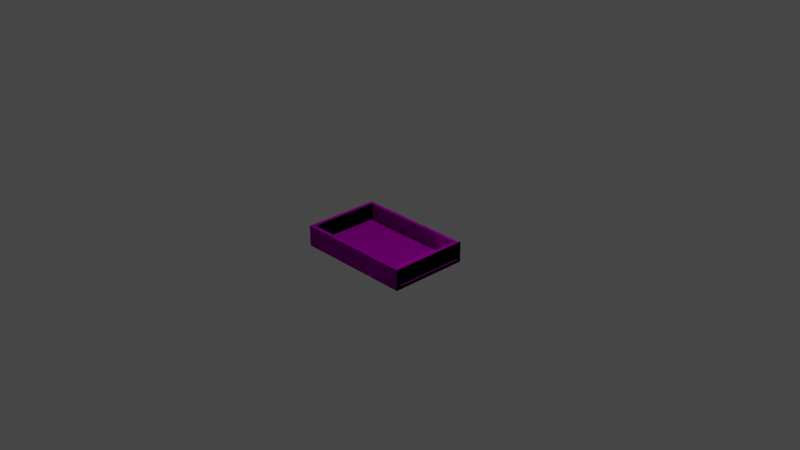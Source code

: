 # Source: basin.blend  (saved by Blender 2.93.21; exported with 4.5.12 LTS)
import bpy
from mathutils import Matrix  # noqa: F401  (used for matrix-valued properties, if any)

bpy.ops.wm.read_factory_settings(use_empty=True)
scene = bpy.context.scene
scene.name = 'Scene'

# ---- collections
col_collection = bpy.data.collections.new('Collection'); scene.collection.children.link(col_collection)

# ---- images (referenced by path relative to the original .blend; pixels are not part of the script)
import os
ASSET_DIR = os.environ.get("B2B_ASSET_DIR", "")  # directory of the original .blend (textures are referenced by path, not embedded)
HERE = os.path.dirname(os.path.abspath(__file__))  # packed textures are extracted next to this script under _unpacked/

def load_image(name, relpath, width, height, colorspace="sRGB"):
    """Load a texture the original file referenced (path relative to the .blend, or extracted next to this script)."""
    p = next((c for c in (os.path.join(HERE, relpath), os.path.join(ASSET_DIR, relpath)) if relpath and os.path.exists(c)), "")
    if p:
        img = bpy.data.images.load(p, check_existing=True)
        img.name = name
    else:  # same state as the original file: an image datablock whose file is absent (Cycles renders it pink)
        img = bpy.data.images.new(name, width, height)
        img.source = "FILE"
        img.filepath = "//" + (relpath or name)
    img.colorspace_settings.name = colorspace
    return img
img_texture_2_jpg = load_image('texture_2.jpg', 'texture_2.jpg', 1024, 1024, 'sRGB')

# ---- materials (node trees are filled in below, after node groups)
mat_material_0_0 = bpy.data.materials.new('material_0_0')
mat_material_0_0.use_transparent_shadow = False
mat_material_0_0.diffuse_color = (1.0, 1.0, 1.0, 1.0)
mat_material_0_0.roughness = 0.8174
mat_material_0_0.specular_intensity = 0.06667
mat_material_0_0.metallic = 1.0

# ---- material node trees
mat_material_0_0.use_nodes = True; mat_material_0_0.node_tree.nodes.clear()
_N = mat_material_0_0.node_tree.nodes; _L = mat_material_0_0.node_tree.links
n0 = _N.new('ShaderNodeBsdfPrincipled'); n0.name = 'Principled BSDF'; n0.location = (10, 300)
n0.distribution = 'GGX'
n0.subsurface_method = 'BURLEY'
n0.inputs[1].default_value = 1.0
n0.inputs[2].default_value = 0.8174
n0.inputs[3].default_value = 1.45
n0.inputs[13].default_value = 0.06667
n0.inputs[27].default_value = (0.0, 0.0, 0.0, 1.0)
n0.inputs[28].default_value = 1.0
n1 = _N.new('ShaderNodeOutputMaterial'); n1.name = 'Material Output'; n1.location = (300, 300)
n2 = _N.new('ShaderNodeTexImage'); n2.name = 'Image Texture'; n2.location = (-300, 600)
n2.image = img_texture_2_jpg
_L.new(n0.outputs[0], n1.inputs[0])
_L.new(n2.outputs[0], n0.inputs[0])
n1.is_active_output = True

# ---- world
world_world = bpy.data.worlds.new('World'); scene.world = world_world
world_world.use_nodes = True; world_world.node_tree.nodes.clear()
_N = world_world.node_tree.nodes; _L = world_world.node_tree.links
n0 = _N.new('ShaderNodeOutputWorld'); n0.name = 'World Output'; n0.location = (300, 300)
n1 = _N.new('ShaderNodeBackground'); n1.name = 'Background'; n1.location = (10, 300)
n1.inputs[0].default_value = (0.05088, 0.05088, 0.05088, 1.0)
_L.new(n1.outputs[0], n0.inputs[0])
n0.is_active_output = True
world_world.color = (0.05088, 0.05088, 0.05088)
world_world.use_sun_shadow = False
world_world.sun_shadow_jitter_overblur = 0.0

# ---- cameras
cam_camera = bpy.data.cameras.new('Camera')
cam_camera.clip_end = 100.0
cam_camera.ortho_scale = 7.314

# ---- lights
light_light = bpy.data.lights.new('Light', 'POINT')
light_light.transmission_factor = 0.0
light_light.energy = 1000.0
light_light.shadow_soft_size = 0.1
light_light.shadow_maximum_resolution = 0.006
light_light.use_absolute_resolution = True

# ---- meshes
me_id396 = bpy.data.meshes.new('#ID396')
me_id396.from_pydata([(0.3346, -0.2868, -0.1924), (-0.6184, -0.2868, 0.5873), (-0.6184, -0.2868, -0.1924), (0.3346, -0.2868, 0.5873), (0.3346, -0.2868, 0.5873), (0.3346, -0.2868, -0.1924), (-0.6184, -0.2868, 0.5873), (-0.6184, -0.2868, -0.1924), (0.3346, -0.1135, -0.1924), (-0.6184, -0.2868, -0.1924), (-0.6184, -0.1135, -0.1924), (0.3346, -0.2868, -0.1924), (0.3346, -0.2868, -0.1924), (0.3346, -0.1135, -0.1924), (-0.6184, -0.2868, -0.1924), (-0.6184, -0.1135, -0.1924), (0.3346, -0.2868, 0.5873), (0.3346, -0.2868, -0.1924), (0.3346, -0.2868, 0.5873), (0.3346, -0.2868, -0.1924), (0.3346, -0.2868, 0.5873), (-0.6184, -0.1037, 0.5873), (-0.6184, -0.2868, 0.5873), (0.3346, -0.1037, 0.5873), (0.3346, -0.2868, 0.5873), (0.3346, -0.1037, 0.5873), (-0.6184, -0.1037, 0.5873), (-0.6184, -0.2868, 0.5873), (-0.6184, -0.1037, 0.5873), (-0.6184, -0.2868, -0.1924), (-0.6184, -0.2868, 0.5873), (-0.6184, -0.1135, -0.1924), (-0.6184, -0.1037, -0.1924), (-0.6184, -0.1037, -0.1924), (-0.6184, -0.1037, 0.5873), (-0.6184, -0.1135, -0.1924), (-0.6184, -0.2868, -0.1924), (-0.6184, -0.2868, 0.5873), (0.6292, -0.1135, -0.2271), (0.5945, -0.1135, -0.2357), (0.6378, -0.1135, -0.2357), (0.5945, -0.1135, -0.2314), (0.4212, -0.1135, -0.2314), (0.07466, -0.1135, -0.2314), (-0.09861, -0.1135, -0.2314), (-0.4452, -0.1135, -0.2314), (-0.6184, -0.1135, -0.2314), (-0.6618, -0.1135, -0.2357), (-0.6184, -0.1135, -0.2357), (-0.6184, -0.1135, -0.1924), (0.5945, -0.1135, -0.1924), (0.3779, -0.1135, -0.1924), (-0.4452, -0.1135, -0.2357), (-0.09861, -0.1135, -0.2357), (0.07466, -0.1135, -0.2357), (0.4212, -0.1135, -0.2357), (0.07466, -0.1135, -0.2314), (0.4212, -0.1135, -0.2314), (0.07466, -0.1135, -0.2357), (0.4212, -0.1135, -0.2357), (-0.4452, -0.1135, -0.2314), (-0.09861, -0.1135, -0.2314), (-0.4452, -0.1135, -0.2357), (-0.09861, -0.1135, -0.2357), (0.3779, -0.1135, -0.1924), (0.5945, -0.1135, -0.1924), (-0.6184, -0.1135, -0.1924), (0.6292, -0.1135, -0.2271), (-0.6184, -0.1135, -0.2314), (-0.6618, -0.1135, -0.2357), (-0.6184, -0.1135, -0.2357), (0.5945, -0.1135, -0.2314), (0.5945, -0.1135, -0.2357), (0.6378, -0.1135, -0.2357), (0.3779, -0.1135, -0.1924), (0.3346, -0.2868, -0.1924), (0.3779, -0.2868, -0.1924), (0.6456, -0.2868, 0.5873), (0.3779, -0.1135, -0.1924), (0.3346, -0.2868, -0.1924), (0.3779, -0.1135, -0.1924), (0.3779, -0.1135, 0.5873), (0.3779, -0.1135, 0.5873), (0.3779, -0.1135, -0.1924), (0.3779, -0.1135, 0.5873), (0.3346, -0.1037, 0.5873), (0.3779, -0.1037, 0.5873), (0.3779, -0.1037, 0.5873), (0.3779, -0.1135, 0.5873), (0.3346, -0.1037, 0.5873), (0.6378, -0.1037, 0.6307), (0.3779, -0.1037, 0.5873), (0.5945, -0.1037, 0.5873), (0.3346, -0.1037, 0.5873), (-0.6618, -0.1037, 0.6307), (-0.6184, -0.1037, 0.5873), (0.6378, -0.1037, 0.6307), (0.3346, -0.1037, 0.5873), (-0.6618, -0.1037, 0.6307), (-0.6184, -0.1037, 0.5873), (0.3779, -0.1037, 0.5873), (0.5945, -0.1037, 0.5873), (-0.6184, -0.1037, -0.1924), (-0.6618, -0.1037, 0.6307), (-0.6618, -0.1037, -0.2357), (-0.6184, -0.1037, 0.5873), (-0.6184, -0.1037, 0.5873), (-0.6184, -0.1037, -0.1924), (-0.6618, -0.1037, 0.6307), (-0.6618, -0.1037, -0.2357), (-0.6184, -0.1135, -0.1924), (-0.6618, -0.1037, -0.2357), (-0.6618, -0.1135, -0.2357), (-0.6184, -0.1037, -0.1924), (-0.6184, -0.1037, -0.1924), (-0.6184, -0.1135, -0.1924), (-0.6618, -0.1037, -0.2357), (-0.6618, -0.1135, -0.2357), (0.6292, -0.1037, -0.2271), (0.5945, -0.1135, -0.1924), (0.6292, -0.1135, -0.2271), (0.5945, -0.1037, -0.1924), (0.5945, -0.1037, -0.1924), (0.6292, -0.1037, -0.2271), (0.5945, -0.1135, -0.1924), (0.6292, -0.1135, -0.2271), (0.5945, -0.1135, -0.1924), (0.3779, -0.1135, -0.1924), (0.5846, -0.2868, -0.1924), (0.5945, -0.1135, -0.1924), (0.6373, -0.2868, -0.1924), (0.3779, -0.1135, -0.1924), (-0.6618, -0.3301, -0.2357), (-0.6184, -0.2002, -0.2357), (-0.6618, -0.1135, -0.2357), (0.6378, -0.3301, -0.2357), (-0.4452, -0.2002, -0.2357), (-0.09861, -0.2002, -0.2357), (0.07466, -0.2002, -0.2357), (0.07466, -0.1624, -0.2357), (0.07466, -0.1135, -0.2357), (0.4212, -0.2002, -0.2357), (0.5945, -0.2002, -0.2357), (0.5945, -0.1624, -0.2357), (0.5945, -0.1135, -0.2357), (0.6378, -0.1135, -0.2357), (0.4212, -0.1135, -0.2357), (0.4212, -0.1624, -0.2357), (-0.4452, -0.1135, -0.2357), (-0.4452, -0.1624, -0.2357), (-0.09861, -0.1135, -0.2357), (-0.09861, -0.1624, -0.2357), (-0.6184, -0.1135, -0.2357), (-0.6184, -0.1624, -0.2357), (-0.6184, -0.1624, -0.2357), (-0.6184, -0.2002, -0.2357), (-0.6184, -0.1135, -0.2357), (-0.6618, -0.1135, -0.2357), (-0.09861, -0.1624, -0.2357), (-0.09861, -0.2002, -0.2357), (-0.09861, -0.1135, -0.2357), (-0.4452, -0.2002, -0.2357), (-0.4452, -0.1135, -0.2357), (-0.4452, -0.1624, -0.2357), (0.4212, -0.1624, -0.2357), (0.4212, -0.2002, -0.2357), (0.4212, -0.1135, -0.2357), (0.07466, -0.1135, -0.2357), (0.6378, -0.1135, -0.2357), (0.6378, -0.3301, -0.2357), (0.5945, -0.1135, -0.2357), (0.5945, -0.1624, -0.2357), (0.5945, -0.2002, -0.2357), (0.07466, -0.1624, -0.2357), (0.07466, -0.2002, -0.2357), (-0.6618, -0.3301, -0.2357), (-0.6184, -0.1135, -0.2314), (-0.6184, -0.1624, -0.2357), (-0.6184, -0.1624, -0.2314), (-0.6184, -0.1135, -0.2357), (-0.6184, -0.1135, -0.2357), (-0.6184, -0.1135, -0.2314), (-0.6184, -0.1624, -0.2357), (-0.6184, -0.1624, -0.2314), (-0.6184, -0.1624, -0.2314), (-0.4452, -0.1135, -0.2314), (-0.6184, -0.1135, -0.2314), (-0.4452, -0.1624, -0.2314), (-0.4452, -0.1624, -0.2314), (-0.6184, -0.1624, -0.2314), (-0.4452, -0.1135, -0.2314), (-0.6184, -0.1135, -0.2314), (-0.4452, -0.1135, -0.2357), (-0.4452, -0.1624, -0.2314), (-0.4452, -0.1624, -0.2357), (-0.4452, -0.1135, -0.2314), (-0.4452, -0.1135, -0.2314), (-0.4452, -0.1135, -0.2357), (-0.4452, -0.1624, -0.2314), (-0.4452, -0.1624, -0.2357), (-0.09861, -0.1135, -0.2314), (-0.09861, -0.1624, -0.2357), (-0.09861, -0.1624, -0.2314), (-0.09861, -0.1135, -0.2357), (-0.09861, -0.1135, -0.2357), (-0.09861, -0.1135, -0.2314), (-0.09861, -0.1624, -0.2357), (-0.09861, -0.1624, -0.2314), (0.07466, -0.1624, -0.2314), (-0.09861, -0.1135, -0.2314), (-0.09861, -0.1624, -0.2314), (0.07466, -0.1135, -0.2314), (0.07466, -0.1135, -0.2314), (0.07466, -0.1624, -0.2314), (-0.09861, -0.1135, -0.2314), (-0.09861, -0.1624, -0.2314), (0.07466, -0.1135, -0.2357), (0.07466, -0.1624, -0.2314), (0.07466, -0.1624, -0.2357), (0.07466, -0.1135, -0.2314), (0.07466, -0.1135, -0.2314), (0.07466, -0.1135, -0.2357), (0.07466, -0.1624, -0.2314), (0.07466, -0.1624, -0.2357), (0.4212, -0.1135, -0.2314), (0.4212, -0.1624, -0.2357), (0.4212, -0.1624, -0.2314), (0.4212, -0.1135, -0.2357), (0.4212, -0.1135, -0.2357), (0.4212, -0.1135, -0.2314), (0.4212, -0.1624, -0.2357), (0.4212, -0.1624, -0.2314), (0.5945, -0.1624, -0.2314), (0.4212, -0.1135, -0.2314), (0.4212, -0.1624, -0.2314), (0.5945, -0.1135, -0.2314), (0.5945, -0.1135, -0.2314), (0.5945, -0.1624, -0.2314), (0.4212, -0.1135, -0.2314), (0.4212, -0.1624, -0.2314), (0.5945, -0.1135, -0.2357), (0.5945, -0.1624, -0.2314), (0.5945, -0.1624, -0.2357), (0.5945, -0.1135, -0.2314), (0.5945, -0.1135, -0.2314), (0.5945, -0.1135, -0.2357), (0.5945, -0.1624, -0.2314), (0.5945, -0.1624, -0.2357), (0.6378, -0.1135, -0.2357), (0.6292, -0.1037, -0.2271), (0.6292, -0.1135, -0.2271), (0.6378, -0.1037, -0.2357), (0.6378, -0.1037, -0.2357), (0.6378, -0.1135, -0.2357), (0.6292, -0.1037, -0.2271), (0.6292, -0.1135, -0.2271), (0.6373, -0.1135, -0.1924), (0.3779, -0.1135, -0.1924), (0.3779, -0.1135, -0.1924), (0.3779, -0.2868, 0.5873), (0.3779, -0.1135, 0.5873), (0.3779, -0.1135, 0.5873), (0.3779, -0.2868, 0.5873), (0.5945, -0.1135, 0.06751), (0.5945, -0.2868, 0.5873), (0.3779, -0.1135, 0.5873), (0.3779, -0.2868, 0.5873), (0.3779, -0.1037, 0.5873), (0.5945, -0.1037, 0.5873), (0.5945, -0.1037, 0.5873), (0.5945, -0.2868, 0.5873), (0.3779, -0.1037, 0.5873), (0.3779, -0.1135, 0.5873), (0.3779, -0.2868, 0.5873), (0.6378, -0.1037, 0.6307), (0.6292, -0.1037, -0.2271), (0.6378, -0.1037, -0.2357), (0.5945, -0.1037, -0.1924), (0.5945, -0.1037, 0.5873), (0.5945, -0.1037, 0.5873), (0.6378, -0.1037, 0.6307), (0.5945, -0.1037, -0.1924), (0.6292, -0.1037, -0.2271), (0.6378, -0.1037, -0.2357), (0.6378, -0.1037, 0.6307), (-0.6618, -0.3301, 0.6307), (-0.6618, -0.1037, 0.6307), (0.6378, -0.3301, 0.6307), (0.6378, -0.3301, 0.6307), (0.6378, -0.1037, 0.6307), (-0.6618, -0.3301, 0.6307), (-0.6618, -0.1037, 0.6307), (-0.6618, -0.1135, -0.2357), (-0.6618, -0.3301, 0.6307), (-0.6618, -0.3301, -0.2357), (-0.6618, -0.1037, 0.6307), (-0.6618, -0.1037, -0.2357), (-0.6618, -0.1037, -0.2357), (-0.6618, -0.1135, -0.2357), (-0.6618, -0.1037, 0.6307), (-0.6618, -0.3301, 0.6307), (-0.6618, -0.3301, -0.2357), (0.5945, -0.1135, -0.1924), (0.6456, -0.2868, 0.5873), (0.5945, -0.2868, 0.5873), (0.5945, -0.1037, 0.5873), (0.5945, -0.1037, -0.1924), (0.5945, -0.1037, -0.1924), (0.5945, -0.1135, -0.1924), (0.5945, -0.1037, 0.5873), (0.5945, -0.2868, 0.5873), (0.5846, -0.1135, -0.1924), (-0.4452, -0.1624, -0.2357), (-0.4452, -0.2002, -0.2314), (-0.4452, -0.2002, -0.2357), (-0.4452, -0.1624, -0.2314), (-0.4452, -0.1624, -0.2314), (-0.4452, -0.1624, -0.2357), (-0.4452, -0.2002, -0.2314), (-0.4452, -0.2002, -0.2357), (-0.4452, -0.2002, -0.2314), (-0.6184, -0.2002, -0.2357), (-0.4452, -0.2002, -0.2357), (-0.6184, -0.2002, -0.2314), (-0.6184, -0.2002, -0.2314), (-0.4452, -0.2002, -0.2314), (-0.6184, -0.2002, -0.2357), (-0.4452, -0.2002, -0.2357), (-0.6184, -0.1624, -0.2314), (-0.6184, -0.2002, -0.2357), (-0.6184, -0.2002, -0.2314), (-0.6184, -0.1624, -0.2357), (-0.6184, -0.1624, -0.2357), (-0.6184, -0.1624, -0.2314), (-0.6184, -0.2002, -0.2357), (-0.6184, -0.2002, -0.2314), (-0.6184, -0.3301, -0.1924), (0.6378, -0.3301, -0.2357), (-0.6618, -0.3301, -0.2357), (0.5945, -0.3301, -0.1924), (0.5945, -0.3301, -0.1924), (-0.6184, -0.3301, -0.1924), (0.6378, -0.3301, -0.2357), (-0.6618, -0.3301, -0.2357), (0.6378, -0.1037, 0.6307), (0.6378, -0.3301, -0.2357), (0.6378, -0.3301, 0.6307), (0.6378, -0.1135, -0.2357), (0.6378, -0.1037, -0.2357), (0.6378, -0.1037, -0.2357), (0.6378, -0.1037, 0.6307), (0.6378, -0.1135, -0.2357), (0.6378, -0.3301, -0.2357), (0.6378, -0.3301, 0.6307), (0.5945, -0.2002, -0.2314), (0.5945, -0.2002, -0.2357), (0.5945, -0.2002, -0.2314), (0.5945, -0.2002, -0.2357), (0.5945, -0.2002, -0.2314), (0.4212, -0.2002, -0.2357), (0.5945, -0.2002, -0.2357), (0.4212, -0.2002, -0.2314), (0.4212, -0.2002, -0.2314), (0.5945, -0.2002, -0.2314), (0.4212, -0.2002, -0.2357), (0.5945, -0.2002, -0.2357), (0.4212, -0.1624, -0.2314), (0.4212, -0.2002, -0.2357), (0.4212, -0.2002, -0.2314), (0.4212, -0.1624, -0.2357), (0.4212, -0.1624, -0.2357), (0.4212, -0.1624, -0.2314), (0.4212, -0.2002, -0.2357), (0.4212, -0.2002, -0.2314), (0.07466, -0.1624, -0.2357), (0.07466, -0.2002, -0.2314), (0.07466, -0.2002, -0.2357), (0.07466, -0.1624, -0.2314), (0.07466, -0.1624, -0.2314), (0.07466, -0.1624, -0.2357), (0.07466, -0.2002, -0.2314), (0.07466, -0.2002, -0.2357), (0.07466, -0.2002, -0.2357), (-0.09861, -0.2002, -0.2314), (-0.09861, -0.2002, -0.2357), (0.07466, -0.2002, -0.2314), (0.07466, -0.2002, -0.2314), (0.07466, -0.2002, -0.2357), (-0.09861, -0.2002, -0.2314), (-0.09861, -0.2002, -0.2357), (-0.09861, -0.1624, -0.2314), (-0.09861, -0.2002, -0.2357), (-0.09861, -0.2002, -0.2314), (-0.09861, -0.1624, -0.2357), (-0.09861, -0.1624, -0.2357), (-0.09861, -0.1624, -0.2314), (-0.09861, -0.2002, -0.2357), (-0.09861, -0.2002, -0.2314), (-0.4452, -0.2002, -0.2314), (-0.6184, -0.1624, -0.2314), (-0.6184, -0.2002, -0.2314), (-0.4452, -0.1624, -0.2314), (-0.4452, -0.1624, -0.2314), (-0.4452, -0.2002, -0.2314), (-0.6184, -0.1624, -0.2314), (-0.6184, -0.2002, -0.2314), (0.07466, -0.2002, -0.2314), (-0.09861, -0.1624, -0.2314), (-0.09861, -0.2002, -0.2314), (0.07466, -0.1624, -0.2314), (0.07466, -0.1624, -0.2314), (0.07466, -0.2002, -0.2314), (-0.09861, -0.1624, -0.2314), (-0.09861, -0.2002, -0.2314), (0.5945, -0.2002, -0.2314), (0.4212, -0.1624, -0.2314), (0.4212, -0.2002, -0.2314), (0.5945, -0.1624, -0.2314), (0.5945, -0.1624, -0.2314), (0.5945, -0.2002, -0.2314), (0.4212, -0.1624, -0.2314), (0.4212, -0.2002, -0.2314), (0.5945, -0.2868, 0.5873), (0.3779, -0.2868, 0.5873), (0.3779, -0.2868, 0.5873), (0.5945, -0.2868, 0.5873), (-0.6618, -0.3301, 0.6307), (0.5945, -0.3301, 0.5873), (-0.6184, -0.3301, 0.5873), (0.6378, -0.3301, 0.6307), (0.6378, -0.3301, 0.6307), (-0.6618, -0.3301, 0.6307), (0.5945, -0.3301, 0.5873), (-0.6184, -0.3301, 0.5873), (-0.6184, -0.3301, -0.1924), (-0.6618, -0.3301, -0.2357), (-0.6184, -0.3301, -0.1924), (-0.6618, -0.3301, -0.2357), (0.5945, -0.3301, -0.1924), (0.5945, -0.3301, -0.1924), (0.6378, -0.3301, -0.2357), (0.6378, -0.3301, -0.2357), (0.5983, -0.1292, -0.2041), (0.5983, -0.3025, -0.2041), (0.07466, -0.1135, -0.2314), (-0.09861, -0.1135, -0.2314), (0.6378, -0.1037, 0.6307), (0.6378, -0.3301, 0.6307), (0.6438, -0.2868, 0.5873), (0.5945, -0.1135, -0.1924), (0.6419, -0.2868, 0.5873), (0.3346, -0.2868, 0.5873), (0.6428, -0.2868, 0.5873), (0.6419, -0.2868, 0.5873), (0.5945, -0.1037, -0.235), (0.5945, -0.2868, -0.2371), (0.5945, -0.1159, -0.236), (0.6418, -0.2868, -0.1924)], [(50, 51), (78, 79), (126, 127), (16, 17), (424, 425), (304, 305), (259, 260), (422, 423), (18, 19), (309, 310), (129, 131), (261, 262), (64, 65), (449, 126)], [(0, 1, 2), (1, 0, 3), (4, 5, 6), (7, 6, 5), (8, 9, 10), (9, 8, 11), (12, 13, 14), (15, 14, 13), (20, 21, 22), (21, 20, 23), (25, 24, 26), (27, 26, 24), (28, 29, 30), (29, 28, 31), (31, 28, 32), (33, 34, 35), (35, 34, 36), (37, 36, 34), (38, 39, 40), (39, 38, 41), (41, 38, 42), (42, 38, 43), (43, 38, 44), (44, 38, 45), (45, 38, 46), (46, 47, 48), (47, 46, 49), (49, 46, 38), (49, 38, 50), (44, 52, 53), (52, 44, 45), (42, 54, 55), (54, 42, 43), (56, 57, 58), (59, 58, 57), (60, 61, 62), (63, 62, 61), (65, 67, 66), (67, 68, 66), (66, 68, 69), (70, 69, 68), (68, 67, 60), (60, 67, 61), (61, 67, 56), (56, 67, 57), (57, 67, 71), (71, 67, 72), (73, 72, 67), (75, 74, 76), (3, 0, 457, 453), (3, 453, 452, 448, 303, 77, 450, 451), (85, 84, 86), (87, 88, 89), (90, 91, 92), (91, 90, 93), (93, 94, 95), (94, 93, 90), (96, 97, 98), (99, 98, 97), (97, 96, 100), (101, 100, 96), (102, 103, 104), (103, 102, 105), (106, 107, 108), (109, 108, 107), (110, 111, 112), (111, 110, 113), (114, 115, 116), (117, 116, 115), (118, 119, 120), (119, 118, 121), (122, 123, 124), (125, 124, 123), (13, 12, 128, 311), (311, 128, 130, 256), (132, 133, 134), (133, 132, 135), (133, 135, 136), (136, 135, 137), (137, 135, 138), (138, 135, 139), (139, 135, 140), (140, 135, 141), (141, 135, 142), (142, 135, 143), (143, 135, 144), (144, 135, 145), (141, 146, 140), (146, 141, 147), (136, 148, 149), (148, 136, 150), (150, 136, 137), (150, 137, 151), (133, 152, 134), (152, 133, 153), (154, 155, 156), (157, 156, 155), (158, 159, 160), (159, 161, 160), (160, 161, 162), (163, 162, 161), (164, 165, 166), (167, 166, 165), (168, 169, 170), (170, 169, 171), (171, 169, 172), (172, 169, 165), (165, 169, 167), (167, 169, 173), (173, 169, 174), (174, 169, 159), (159, 169, 161), (161, 169, 155), (169, 175, 155), (157, 155, 175), (176, 177, 178), (177, 176, 179), (180, 181, 182), (183, 182, 181), (184, 185, 186), (185, 184, 187), (188, 189, 190), (191, 190, 189), (192, 193, 194), (193, 192, 195), (196, 197, 198), (199, 198, 197), (200, 201, 202), (201, 200, 203), (204, 205, 206), (207, 206, 205), (208, 209, 210), (209, 208, 211), (212, 213, 214), (215, 214, 213), (216, 217, 218), (217, 216, 219), (220, 221, 222), (223, 222, 221), (224, 225, 226), (225, 224, 227), (228, 229, 230), (231, 230, 229), (232, 233, 234), (233, 232, 235), (236, 237, 238), (239, 238, 237), (240, 241, 242), (241, 240, 243), (244, 245, 246), (247, 246, 245), (248, 249, 250), (249, 248, 251), (252, 253, 254), (255, 254, 253), (264, 265, 266), (265, 264, 267), (267, 264, 268), (269, 270, 271), (271, 270, 272), (273, 272, 270), (274, 275, 276), (275, 274, 277), (277, 274, 278), (279, 280, 281), (281, 280, 282), (283, 282, 280), (284, 285, 286), (285, 284, 287), (288, 289, 290), (291, 290, 289), (292, 293, 294), (293, 292, 295), (295, 292, 296), (297, 298, 299), (299, 298, 300), (301, 300, 298), (305, 302, 306), (307, 308, 309), (312, 313, 314), (313, 312, 315), (316, 317, 318), (319, 318, 317), (320, 321, 322), (321, 320, 323), (324, 325, 326), (327, 326, 325), (328, 329, 330), (329, 328, 331), (332, 333, 334), (335, 334, 333), (336, 337, 338), (337, 336, 339), (340, 341, 342), (343, 342, 341), (344, 345, 346), (345, 344, 347), (347, 344, 348), (349, 350, 351), (351, 350, 352), (353, 352, 350), (242, 354, 355), (354, 242, 241), (246, 247, 356), (357, 356, 247), (358, 359, 360), (359, 358, 361), (362, 363, 364), (365, 364, 363), (366, 367, 368), (367, 366, 369), (370, 371, 372), (373, 372, 371), (374, 375, 376), (375, 374, 377), (378, 379, 380), (381, 380, 379), (382, 383, 384), (383, 382, 385), (386, 387, 388), (389, 388, 387), (390, 391, 392), (391, 390, 393), (394, 395, 396), (397, 396, 395), (398, 399, 400), (399, 398, 401), (402, 403, 404), (405, 404, 403), (406, 407, 408), (407, 406, 409), (410, 411, 412), (413, 412, 411), (414, 415, 416), (415, 414, 417), (418, 419, 420), (421, 420, 419), (426, 427, 428), (427, 426, 429), (430, 431, 432), (433, 432, 431), (426, 434, 435), (434, 426, 428), (433, 431, 436), (437, 436, 431), (428, 438, 434), (438, 428, 427), (432, 433, 439), (436, 439, 433), (438, 429, 440), (429, 438, 427), (432, 439, 430), (441, 430, 439), (11, 8, 442, 443), (43, 44, 445, 444), (353, 350, 446, 447), (270, 269, 454, 456, 455)])
me_id396.polygons.foreach_set('use_smooth', [True] * 257)
_uv = me_id396.uv_layers.new(name='UVMap')
_uv.uv.foreach_set('vector', [-0.01, 0.1024, -0.19, 0.004451, -0.01, 0.004451, -0.19, 0.004451, -0.01, 0.1024, -0.19, 0.1024, -0.19, 0.1024, -0.01, 0.1024, -0.19, 0.004451, -0.01, 0.004451, -0.19, 0.004451, -0.01, 0.1024, -0.23, 0.02226, -0.01, 0.004451, -0.01, 0.02226, -0.01, 0.004451, -0.23, 0.02226, -0.23, 0.004451, -0.23, 0.004451, -0.23, 0.02226, -0.01, 0.004451, -0.01, 0.02226, -0.01, 0.004451, -0.23, 0.02226, 0.23, 0.004451, 0.01, 0.02326, 0.01, 0.004451, 0.01, 0.02326, 0.23, 0.004451, 0.23, 0.02326, 0.23, 0.02326, 0.23, 0.004451, 0.01, 0.02326, 0.01, 0.004451, 0.01, 0.02326, 0.23, 0.004451, 0.19, 0.02326, 0.01, 0.004451, 0.19, 0.004451, 0.01, 0.004451, 0.19, 0.02326, 0.01, 0.02226, 0.01, 0.02226, 0.19, 0.02326, 0.01, 0.02326, 0.01, 0.02326, 0.19, 0.02326, 0.01, 0.02226, 0.01, 0.02226, 0.19, 0.02326, 0.01, 0.004451, 0.19, 0.004451, 0.01, 0.004451, 0.19, 0.02326, -0.002, 0.1326, 1.63e-17, 0.1291, 1.63e-17, 0.1335, 1.63e-17, 0.1291, -0.002, 0.1326, -0.001, 0.1291, -0.001, 0.1291, -0.002, 0.1326, -0.001, 0.1113, -0.001, 0.1113, -0.002, 0.1326, -0.001, 0.07567, -0.001, 0.07567, -0.002, 0.1326, -0.001, 0.05786, -0.001, 0.05786, -0.002, 0.1326, -0.001, 0.02226, -0.001, 0.02226, -0.002, 0.1326, -0.001, 0.004451, -0.001, 0.004451, 1.63e-17, 4.039e-19, 1.63e-17, 0.004451, 1.63e-17, 4.039e-19, -0.001, 0.004451, -0.01, 0.004451, -0.01, 0.004451, -0.001, 0.004451, -0.002, 0.1326, -0.01, 0.004451, -0.002, 0.1326, -0.01, 0.1291, -0.001, 0.05786, 1.63e-17, 0.02226, 1.63e-17, 0.05786, 1.63e-17, 0.02226, -0.001, 0.05786, -0.001, 0.02226, -0.001, 0.1113, 1.63e-17, 0.07567, 1.63e-17, 0.1113, 1.63e-17, 0.07567, -0.001, 0.1113, -0.001, 0.07567, -0.001, 0.07567, -0.001, 0.1113, 1.63e-17, 0.07567, 1.63e-17, 0.1113, 1.63e-17, 0.07567, -0.001, 0.1113, -0.001, 0.02226, -0.001, 0.05786, 1.63e-17, 0.02226, 1.63e-17, 0.05786, 1.63e-17, 0.02226, -0.001, 0.05786, -0.01, 0.1291, -0.002, 0.1326, -0.01, 0.004451, -0.002, 0.1326, -0.001, 0.004451, -0.01, 0.004451, -0.01, 0.004451, -0.001, 0.004451, 1.63e-17, 4.039e-19, 1.63e-17, 0.004451, 1.63e-17, 4.039e-19, -0.001, 0.004451, -0.001, 0.004451, -0.002, 0.1326, -0.001, 0.02226, -0.001, 0.02226, -0.002, 0.1326, -0.001, 0.05786, -0.001, 0.05786, -0.002, 0.1326, -0.001, 0.07567, -0.001, 0.07567, -0.002, 0.1326, -0.001, 0.1113, -0.001, 0.1113, -0.002, 0.1326, -0.001, 0.1291, -0.001, 0.1291, -0.002, 0.1326, 1.63e-17, 0.1291, 1.63e-17, 0.1335, 1.63e-17, 0.1291, -0.002, 0.1326, -0.23, 0.004451, -0.24, 0.02226, -0.24, 0.004451, -0.19, 0.1024, -0.01, 0.1024, -0.01, 0.1024, -0.19, 0.1024, -0.19, 0.1024, -0.19, 0.1024, -0.19, 0.1024, -0.19, 0.1024, -0.19, 0.1024, -0.19, 0.1024, -0.19, 0.1024, -0.19, 0.1024, 0.23, 0.02326, 0.24, 0.02226, 0.24, 0.02326, 0.24, 0.02326, 0.24, 0.02226, 0.23, 0.02326, -0.2, 0.1335, -0.19, 0.1068, -0.19, 0.1291, -0.19, 0.1068, -0.2, 0.1335, -0.19, 0.1024, -0.19, 0.1024, -0.2, 6.479e-19, -0.19, 0.004451, -0.2, 6.479e-19, -0.19, 0.1024, -0.2, 0.1335, -0.2, 0.1335, -0.19, 0.1024, -0.2, 6.479e-19, -0.19, 0.004451, -0.2, 6.479e-19, -0.19, 0.1024, -0.19, 0.1024, -0.2, 0.1335, -0.19, 0.1068, -0.19, 0.1291, -0.19, 0.1068, -0.2, 0.1335, -0.01, 0.004451, -0.2, -2.626e-20, -2.68e-18, -1.925e-33, -0.2, -2.626e-20, -0.01, 0.004451, -0.19, 0.004451, -0.19, 0.004451, -0.01, 0.004451, -0.2, -2.626e-20, -2.68e-18, -1.925e-33, -0.2, -2.626e-20, -0.01, 0.004451, 0.01414, 0.02226, 4.083e-18, 0.02326, 3.988e-18, 0.02226, 4.083e-18, 0.02326, 0.01414, 0.02226, 0.01414, 0.02326, 0.01414, 0.02326, 0.01414, 0.02226, 4.083e-18, 0.02326, 3.988e-18, 0.02226, 4.083e-18, 0.02326, 0.01414, 0.02226, 0.2093, 0.02326, 0.198, 0.02226, 0.2093, 0.02226, 0.198, 0.02226, 0.2093, 0.02326, 0.198, 0.02326, 0.198, 0.02326, 0.2093, 0.02326, 0.198, 0.02226, 0.2093, 0.02226, 0.198, 0.02226, 0.2093, 0.02326, -0.23, 0.02226, -0.23, 0.004451, -0.23, 0.004451, -0.23, 0.02226, -0.23, 0.02226, -0.23, 0.004451, -0.23, 0.004451, -0.23, 0.02226, 0.0, 4.799e-19, 0.01, 0.01335, 1.114e-34, 0.02226, 0.01, 0.01335, 0.0, 4.799e-19, 0.3, 4.799e-19, 0.01, 0.01335, 0.3, 4.799e-19, 0.05, 0.01335, 0.05, 0.01335, 0.3, 4.799e-19, 0.13, 0.01335, 0.13, 0.01335, 0.3, 4.799e-19, 0.17, 0.01335, 0.17, 0.01335, 0.3, 4.799e-19, 0.17, 0.01723, 0.17, 0.01723, 0.3, 4.799e-19, 0.17, 0.02226, 0.17, 0.02226, 0.3, 4.799e-19, 0.25, 0.01335, 0.25, 0.01335, 0.3, 4.799e-19, 0.29, 0.01335, 0.29, 0.01335, 0.3, 4.799e-19, 0.29, 0.01723, 0.29, 0.01723, 0.3, 4.799e-19, 0.29, 0.02226, 0.29, 0.02226, 0.3, 4.799e-19, 0.3, 0.02226, 0.25, 0.01335, 0.25, 0.02226, 0.17, 0.02226, 0.25, 0.02226, 0.25, 0.01335, 0.25, 0.01723, 0.05, 0.01335, 0.05, 0.02226, 0.05, 0.01723, 0.05, 0.02226, 0.05, 0.01335, 0.13, 0.02226, 0.13, 0.02226, 0.05, 0.01335, 0.13, 0.01335, 0.13, 0.02226, 0.13, 0.01335, 0.13, 0.01723, 0.01, 0.01335, 0.01, 0.02226, 1.114e-34, 0.02226, 0.01, 0.02226, 0.01, 0.01335, 0.01, 0.01723, 0.01, 0.01723, 0.01, 0.01335, 0.01, 0.02226, 1.114e-34, 0.02226, 0.01, 0.02226, 0.01, 0.01335, 0.13, 0.01723, 0.13, 0.01335, 0.13, 0.02226, 0.13, 0.01335, 0.05, 0.01335, 0.13, 0.02226, 0.13, 0.02226, 0.05, 0.01335, 0.05, 0.02226, 0.05, 0.01723, 0.05, 0.02226, 0.05, 0.01335, 0.25, 0.01723, 0.25, 0.01335, 0.25, 0.02226, 0.17, 0.02226, 0.25, 0.02226, 0.25, 0.01335, 0.3, 0.02226, 0.3, 4.799e-19, 0.29, 0.02226, 0.29, 0.02226, 0.3, 4.799e-19, 0.29, 0.01723, 0.29, 0.01723, 0.3, 4.799e-19, 0.29, 0.01335, 0.29, 0.01335, 0.3, 4.799e-19, 0.25, 0.01335, 0.25, 0.01335, 0.3, 4.799e-19, 0.17, 0.02226, 0.17, 0.02226, 0.3, 4.799e-19, 0.17, 0.01723, 0.17, 0.01723, 0.3, 4.799e-19, 0.17, 0.01335, 0.17, 0.01335, 0.3, 4.799e-19, 0.13, 0.01335, 0.13, 0.01335, 0.3, 4.799e-19, 0.05, 0.01335, 0.05, 0.01335, 0.3, 4.799e-19, 0.01, 0.01335, 0.3, 4.799e-19, 0.0, 4.799e-19, 0.01, 0.01335, 1.114e-34, 0.02226, 0.01, 0.01335, 0.0, 4.799e-19, 0.001, 0.02226, 5.493e-18, 0.01723, 0.001, 0.01723, 5.493e-18, 0.01723, 0.001, 0.02226, 5.64e-18, 0.02226, 5.64e-18, 0.02226, 0.001, 0.02226, 5.493e-18, 0.01723, 0.001, 0.01723, 5.493e-18, 0.01723, 0.001, 0.02226, 0.01, 0.01723, 0.05, 0.02226, 0.01, 0.02226, 0.05, 0.02226, 0.01, 0.01723, 0.05, 0.01723, 0.05, 0.01723, 0.01, 0.01723, 0.05, 0.02226, 0.01, 0.02226, 0.05, 0.02226, 0.01, 0.01723, -5.64e-18, 0.02226, -0.001, 0.01723, -5.542e-18, 0.01723, -0.001, 0.01723, -5.64e-18, 0.02226, -0.001, 0.02226, -0.001, 0.02226, -5.64e-18, 0.02226, -0.001, 0.01723, -5.542e-18, 0.01723, -0.001, 0.01723, -5.64e-18, 0.02226, 0.001, 0.02226, 5.64e-18, 0.01723, 0.001, 0.01723, 5.64e-18, 0.01723, 0.001, 0.02226, 5.64e-18, 0.02226, 5.64e-18, 0.02226, 0.001, 0.02226, 5.64e-18, 0.01723, 0.001, 0.01723, 5.64e-18, 0.01723, 0.001, 0.02226, 0.17, 0.01723, 0.13, 0.02226, 0.13, 0.01723, 0.13, 0.02226, 0.17, 0.01723, 0.17, 0.02226, 0.17, 0.02226, 0.17, 0.01723, 0.13, 0.02226, 0.13, 0.01723, 0.13, 0.02226, 0.17, 0.01723, -5.64e-18, 0.02226, -0.001, 0.01723, -5.64e-18, 0.01723, -0.001, 0.01723, -5.64e-18, 0.02226, -0.001, 0.02226, -0.001, 0.02226, -5.64e-18, 0.02226, -0.001, 0.01723, -5.64e-18, 0.01723, -0.001, 0.01723, -5.64e-18, 0.02226, 0.001, 0.02226, 5.444e-18, 0.01723, 0.001, 0.01723, 5.444e-18, 0.01723, 0.001, 0.02226, 5.64e-18, 0.02226, 5.64e-18, 0.02226, 0.001, 0.02226, 5.444e-18, 0.01723, 0.001, 0.01723, 5.444e-18, 0.01723, 0.001, 0.02226, 0.29, 0.01723, 0.25, 0.02226, 0.25, 0.01723, 0.25, 0.02226, 0.29, 0.01723, 0.29, 0.02226, 0.29, 0.02226, 0.29, 0.01723, 0.25, 0.02226, 0.25, 0.01723, 0.25, 0.02226, 0.29, 0.01723, -5.64e-18, 0.02226, -0.001, 0.01723, -5.346e-18, 0.01723, -0.001, 0.01723, -5.64e-18, 0.02226, -0.001, 0.02226, -0.001, 0.02226, -5.64e-18, 0.02226, -0.001, 0.01723, -5.346e-18, 0.01723, -0.001, 0.01723, -5.64e-18, 0.02226, 0.2121, 0.02226, 0.2093, 0.02326, 0.2093, 0.02226, 0.2093, 0.02326, 0.2121, 0.02226, 0.2121, 0.02326, 0.2121, 0.02326, 0.2121, 0.02226, 0.2093, 0.02326, 0.2093, 0.02226, 0.2093, 0.02326, 0.2121, 0.02226, 0.29, 0.004451, 0.24, 0.02226, 0.24, 0.004451, 0.24, 0.02226, 0.29, 0.004451, 0.24, 0.02326, 0.24, 0.02326, 0.29, 0.004451, 0.29, 0.02326, 0.29, 0.02326, 0.29, 0.004451, 0.24, 0.02326, 0.24, 0.02326, 0.29, 0.004451, 0.24, 0.02226, 0.24, 0.004451, 0.24, 0.02226, 0.29, 0.004451, -0.2, 0.1335, -0.002, 0.1326, -4.438e-18, 0.1335, -0.002, 0.1326, -0.2, 0.1335, -0.01, 0.1291, -0.01, 0.1291, -0.2, 0.1335, -0.19, 0.1291, -0.19, 0.1291, -0.2, 0.1335, -0.01, 0.1291, -0.01, 0.1291, -0.2, 0.1335, -0.002, 0.1326, -4.438e-18, 0.1335, -0.002, 0.1326, -0.2, 0.1335, -0.3, 0.02326, 0.0, 4.799e-19, 5.9e-20, 0.02326, 0.0, 4.799e-19, -0.3, 0.02326, -0.3, 4.799e-19, -0.3, 4.799e-19, -0.3, 0.02326, 0.0, 4.799e-19, 5.9e-20, 0.02326, 0.0, 4.799e-19, -0.3, 0.02326, -5.64e-18, 0.02226, -0.2, 4.799e-19, 0.0, 4.799e-19, -0.2, 4.799e-19, -5.64e-18, 0.02226, -0.2, 0.02326, -0.2, 0.02326, -5.64e-18, 0.02226, -5.774e-18, 0.02326, -5.774e-18, 0.02326, -5.64e-18, 0.02226, -0.2, 0.02326, -0.2, 0.02326, -5.64e-18, 0.02226, -0.2, 4.799e-19, 0.0, 4.799e-19, -0.2, 4.799e-19, -5.64e-18, 0.02226, -0.19, 0.02326, -0.01, 0.02226, -0.01, 0.02326, -0.01, 0.02326, -0.01, 0.02226, -0.19, 0.02326, -5.542e-18, 0.01723, -0.001, 0.01335, 1.48e-17, 0.01335, -0.001, 0.01335, -5.542e-18, 0.01723, -0.001, 0.01723, -0.001, 0.01723, -5.542e-18, 0.01723, -0.001, 0.01335, 1.48e-17, 0.01335, -0.001, 0.01335, -5.542e-18, 0.01723, -0.001, 0.02226, 8.472e-17, 0.004451, 8.472e-17, 0.02226, 8.472e-17, 0.004451, -0.001, 0.02226, -0.001, 0.004451, -0.001, 0.004451, -0.001, 0.02226, 8.472e-17, 0.004451, 8.472e-17, 0.02226, 8.472e-17, 0.004451, -0.001, 0.02226, 0.001, 0.01723, -1.48e-17, 0.01335, 0.001, 0.01335, -1.48e-17, 0.01335, 0.001, 0.01723, 5.493e-18, 0.01723, 5.493e-18, 0.01723, 0.001, 0.01723, -1.48e-17, 0.01335, 0.001, 0.01335, -1.48e-17, 0.01335, 0.001, 0.01723, 0.01, 0.004451, 1.01e-34, 0.1335, 1.01e-34, -2.136e-37, 1.01e-34, 0.1335, 0.01, 0.004451, 0.01, 0.1291, 0.01, 0.1291, 0.01, 0.004451, 1.01e-34, 0.1335, 1.01e-34, -2.136e-37, 1.01e-34, 0.1335, 0.01, 0.004451, 0.2, 0.02326, 0.0, 4.799e-19, 0.2, 4.799e-19, 0.0, 4.799e-19, 0.2, 0.02326, 5.64e-18, 0.02226, 5.64e-18, 0.02226, 0.2, 0.02326, 5.761e-18, 0.02326, 5.761e-18, 0.02326, 0.2, 0.02326, 5.64e-18, 0.02226, 5.64e-18, 0.02226, 0.2, 0.02326, 0.0, 4.799e-19, 0.2, 4.799e-19, 0.0, 4.799e-19, 0.2, 0.02326, -5.346e-18, 0.01723, -0.001, 0.01335, -5.64e-18, 0.01335, -0.001, 0.01335, -5.346e-18, 0.01723, -0.001, 0.01723, -0.001, 0.01723, -5.346e-18, 0.01723, -0.001, 0.01335, -5.64e-18, 0.01335, -0.001, 0.01335, -5.346e-18, 0.01723, -0.001, 0.1291, -9.358e-18, 0.1113, -8.301e-18, 0.1291, -9.358e-18, 0.1113, -0.001, 0.1291, -0.001, 0.1113, -0.001, 0.1113, -0.001, 0.1291, -9.358e-18, 0.1113, -8.301e-18, 0.1291, -9.358e-18, 0.1113, -0.001, 0.1291, 0.001, 0.01723, 6.697e-18, 0.01335, 0.001, 0.01335, 6.697e-18, 0.01335, 0.001, 0.01723, 5.444e-18, 0.01723, 5.444e-18, 0.01723, 0.001, 0.01723, 6.697e-18, 0.01335, 0.001, 0.01335, 6.697e-18, 0.01335, 0.001, 0.01723, 3.83e-15, 0.01723, -0.001, 0.01335, 3.83e-15, 0.01335, -0.001, 0.01335, 3.83e-15, 0.01723, -0.001, 0.01723, -0.001, 0.01723, 3.83e-15, 0.01723, -0.001, 0.01335, 3.83e-15, 0.01335, -0.001, 0.01335, 3.83e-15, 0.01723, 2.468e-17, 0.07567, -0.001, 0.05786, 4.23e-17, 0.05786, -0.001, 0.05786, 2.468e-17, 0.07567, -0.001, 0.07567, -0.001, 0.07567, 2.468e-17, 0.07567, -0.001, 0.05786, 4.23e-17, 0.05786, -0.001, 0.05786, 2.468e-17, 0.07567, 0.001, 0.01723, -2.945e-15, 0.01335, 0.001, 0.01335, -2.945e-15, 0.01335, 0.001, 0.01723, -2.927e-15, 0.01723, -2.927e-15, 0.01723, 0.001, 0.01723, -2.945e-15, 0.01335, 0.001, 0.01335, -2.945e-15, 0.01335, 0.001, 0.01723, 0.05, 0.01335, 0.01, 0.01723, 0.01, 0.01335, 0.01, 0.01723, 0.05, 0.01335, 0.05, 0.01723, 0.05, 0.01723, 0.05, 0.01335, 0.01, 0.01723, 0.01, 0.01335, 0.01, 0.01723, 0.05, 0.01335, 0.17, 0.01335, 0.13, 0.01723, 0.13, 0.01335, 0.13, 0.01723, 0.17, 0.01335, 0.17, 0.01723, 0.17, 0.01723, 0.17, 0.01335, 0.13, 0.01723, 0.13, 0.01335, 0.13, 0.01723, 0.17, 0.01335, 0.29, 0.01335, 0.25, 0.01723, 0.25, 0.01335, 0.25, 0.01723, 0.29, 0.01335, 0.29, 0.01723, 0.29, 0.01723, 0.29, 0.01335, 0.25, 0.01723, 0.25, 0.01335, 0.25, 0.01723, 0.29, 0.01335, 0.2, 0.0, 0.19, 0.1291, 0.19, 0.004451, 0.19, 0.1291, 0.2, 0.0, 0.2, 0.1335, 0.2, 0.1335, 0.2, 0.0, 0.19, 0.1291, 0.19, 0.004451, 0.19, 0.1291, 0.2, 0.0, 0.2, 0.0, 0.01, 0.004451, 0.0, 0.0, 0.01, 0.004451, 0.2, 0.0, 0.19, 0.004451, 0.19, 0.004451, 0.2, 0.0, 0.01, 0.004451, 0.0, 0.0, 0.01, 0.004451, 0.2, 0.0, 0.19, 0.004451, 0.01, 0.1291, 0.01, 0.004451, 0.01, 0.1291, 0.19, 0.004451, 0.19, 0.1291, 0.19, 0.1291, 0.19, 0.004451, 0.01, 0.1291, 0.01, 0.004451, 0.01, 0.1291, 0.19, 0.004451, 0.01, 0.1291, 0.2, 0.1335, 0.0, 0.1335, 0.2, 0.1335, 0.01, 0.1291, 0.19, 0.1291, 0.19, 0.1291, 0.01, 0.1291, 0.2, 0.1335, 0.0, 0.1335, 0.2, 0.1335, 0.01, 0.1291, -0.23, 0.004451, -0.23, 0.02226, -0.23, 0.02226, -0.23, 0.004451, -0.001, 0.07567, -0.001, 0.05786, -0.001, 0.05786, -0.001, 0.07567, 0.2, 4.799e-19, 0.2, 0.02326, 0.2, 0.02326, 0.2, 4.799e-19, 0.29, 0.004451, 0.29, 0.02326, 0.29, 0.02326, 0.29, 0.02201, 0.29, 0.004451])
me_id396.materials.append(mat_material_0_0)
me_id396.use_remesh_fix_poles = True
me_id396.use_remesh_preserve_attributes = False
me_id396.update()
me_id396.normals_split_custom_set([tuple(v) for v in zip(*[iter([0.0, -1.0, -1.172e-08, 0.0, -1.0, 0.0, 0.0, -1.0, 0.0, 0.0, -1.0, 0.0, 0.0, -1.0, -1.172e-08, 0.0, -0.8944, 0.4472, 0.0, 1.0, 0.0, 0.0, 1.0, 0.0, 0.0, 1.0, 0.0, 0.0, 1.0, 0.0, 0.0, 1.0, 0.0, 0.0, 1.0, 0.0, -0.02181, 0.0, -0.9998, 0.0, 0.0, -1.0, 0.0, 0.0, -1.0, 0.0, 0.0, -1.0, -0.02181, 0.0, -0.9998, -0.02265, 0.0, -0.9997, 0.0, 0.0, 1.0, 0.0, 0.0, 1.0, 0.0, 0.0, 1.0, 0.0, 0.0, 1.0, 0.0, 0.0, 1.0, 0.0, 0.0, 1.0, 0.0, 0.0, 1.0, 0.0, 0.0, 1.0, 0.0, 0.0, 1.0, 0.0, 0.0, 1.0, 0.0, 0.0, 1.0, 0.0, 0.0, 1.0, 0.0, 0.0, -1.0, 0.0, 0.0, -1.0, 0.0, 0.0, -1.0, 0.0, 0.0, -1.0, 0.0, 0.0, -1.0, 0.0, 0.0, -1.0, -1.0, 0.0, 0.0, -1.0, 0.0, 0.0, -1.0, 0.0, 0.0, -1.0, 0.0, 0.0, -1.0, 0.0, 0.0, -1.0, 0.0, 0.0, -1.0, 0.0, 0.0, -1.0, 0.0, 0.0, -1.0, 0.0, 0.0, 1.0, 0.0, 0.0, 1.0, 0.0, 0.0, 1.0, 0.0, 0.0, 1.0, 0.0, 0.0, 1.0, 0.0, 0.0, 1.0, 0.0, 0.0, 1.0, 0.0, 0.0, 1.0, 0.0, 0.0, 1.0, 0.0, 0.0, 0.0, -1.0, 1.658e-06, 0.0, -1.0, 3.87e-07, 0.0, -1.0, 2.481e-06, 0.0, -1.0, 3.87e-07, 0.0, -1.0, 1.658e-06, 0.0, -1.0, 0.0, 0.0, -1.0, 0.0, 0.0, -1.0, 1.658e-06, 0.0, -1.0, 0.0, 0.0, -1.0, 0.0, 0.0, -1.0, 1.658e-06, 0.0, -0.9487, 0.3162, 0.0, -0.9487, 0.3162, 0.0, -1.0, 1.658e-06, 0.0, -0.9487, 0.3162, 0.0, -0.9487, 0.3162, 0.0, -1.0, 1.658e-06, 0.0, -1.0, 2.643e-05, 0.0, -1.0, 2.643e-05, 0.0, -1.0, 1.658e-06, 0.0, -1.0, 2.923e-08, 0.0, -1.0, 2.923e-08, 0.0, -1.0, 0.0, 0.0, -1.0, 0.0, 0.0, -1.0, 0.0, 0.0, -1.0, 2.923e-08, 0.0, -1.0, -1.044e-09, 0.0, -1.0, -1.044e-09, 0.0, -1.0, 2.923e-08, 0.0, -1.0, 1.658e-06, 0.0, -1.0, -1.044e-09, 0.0, -1.0, 1.658e-06, 0.0, -1.0, -8.862e-08, 0.0, -0.9487, 0.3162, 0.0, -1.0, 0.0, 0.0, -1.0, 0.0, 0.0, -1.0, 0.0, 0.0, -0.9487, 0.3162, 0.0, -1.0, 2.643e-05, 0.0, -1.0, 0.0, 0.0, -1.0, 0.0, 0.0, -1.0, 0.0, 0.0, -1.0, 0.0, 0.0, -1.0, 0.0, 0.0, -0.9487, 0.3162, 0.0, 1.0, -1.32e-05, 0.0, 1.0, 1.643e-06, 0.0, 1.0, 0.0, 0.0, 1.0, 0.0, 0.0, 1.0, 0.0, 0.0, 1.0, 1.643e-06, 0.0, 1.0, -2.643e-05, 0.0, 1.0, 6.579e-06, 0.0, 1.0, 0.0, 0.0, 1.0, 0.0, 0.0, 1.0, 0.0, 0.0, 1.0, 6.579e-06, 0.0, 1.0, 0.0, 0.0, 1.0, -1.669e-06, 0.0, 1.0, 0.0, 0.0, 1.0, -1.669e-06, 0.0, 1.0, -2.923e-08, 0.0, 1.0, 0.0, 0.0, 1.0, 0.0, 0.0, 1.0, -2.923e-08, 0.0, 1.0, 0.0, 0.0, 1.0, 0.0, 0.0, 1.0, 0.0, 0.0, 1.0, -2.923e-08, 0.0, 1.0, -2.923e-08, 0.0, 1.0, -1.669e-06, 0.0, 1.0, -2.643e-05, 0.0, 1.0, -2.643e-05, 0.0, 1.0, -1.669e-06, 0.0, 1.0, 6.579e-06, 0.0, 1.0, 6.579e-06, 0.0, 1.0, -1.669e-06, 0.0, 1.0, -1.32e-05, 0.0, 1.0, -1.32e-05, 0.0, 1.0, -1.669e-06, 0.0, 1.0, 1.643e-06, 0.0, 1.0, 1.643e-06, 0.0, 1.0, -1.669e-06, 0.0, 1.0, 0.0, 0.0, 1.0, 0.0, 0.0, 1.0, -1.669e-06, 0.0, 1.0, -3.87e-07, 0.0, 1.0, -2.481e-06, 0.0, 1.0, -3.87e-07, 0.0, 1.0, -1.669e-06, 0.0, 0.0, -1.0, 0.0, 0.0, -1.0, 0.0, 0.0, -1.0, 0.0, -0.8944, 0.4472, 0.0, -1.0, -1.172e-08, 0.0, -1.0, -2.344e-08, 0.0, -0.4472, 0.8944, 0.0, -0.8944, 0.4472, 0.0, -0.4472, 0.8944, -1.0, -8.742e-08, -4.371e-08, -1.0, -8.742e-08, -4.371e-08, 1.0, 9.593e-05, -4.371e-08, 1.0, 8.742e-08, -4.371e-08, 0.0, 0.0, 1.0, 0.0, 0.0, 1.0, 0.0, 0.0, 1.0, 0.0, 0.0, 1.0, 0.0, 0.0, 1.0, 0.0, 0.0, -1.0, 0.0, 0.0, -1.0, 0.0, 0.0, -1.0, 0.0, -1.0, -2.39e-08, 0.0, -1.0, 0.0, 0.0, -1.0, 0.0, 0.0, -1.0, 0.0, 0.0, -1.0, -2.39e-08, 0.0, -1.0, -1.205e-07, 0.0, -1.0, -1.205e-07, 0.0, -1.0, 2.697e-07, 0.0, -1.0, 2.933e-07, 0.0, -1.0, 2.697e-07, 0.0, -1.0, -1.205e-07, 0.0, -1.0, -2.39e-08, 0.0, 1.0, 0.0, 0.0, 1.0, -4.991e-09, 0.0, 1.0, -3.41e-07, 0.0, 1.0, -3.609e-07, 0.0, 1.0, -3.41e-07, 0.0, 1.0, -4.991e-09, 0.0, 1.0, -4.991e-09, 0.0, 1.0, 0.0, 0.0, 1.0, 0.0, 0.0, 1.0, 0.0, 0.0, 1.0, 0.0, 0.0, 1.0, 0.0, 0.0, -1.0, 0.0, 0.0, -1.0, 0.0, 0.0, -1.0, 0.0, 0.0, -1.0, 0.0, 0.0, -1.0, 0.0, 0.0, -1.0, 0.0, 0.0, 1.0, 0.0, 0.0, 1.0, 0.0, 0.0, 1.0, 0.0, 0.0, 1.0, 0.0, 0.0, 1.0, 0.0, 0.0, 1.0, 0.0, -0.7071, 0.0, 0.7071, -0.7071, 0.0, 0.7071, -0.7071, 0.0, 0.7071, -0.7071, 0.0, 0.7071, -0.7071, 0.0, 0.7071, -0.7071, 0.0, 0.7071, 0.7071, 0.0, -0.7071, 0.7071, 0.0, -0.7071, 0.7071, 0.0, -0.7071, 0.7071, 0.0, -0.7071, 0.7071, 0.0, -0.7071, 0.7071, 0.0, -0.7071, 0.7071, 0.0, 0.7071, 0.7071, 0.0, 0.7071, 0.7071, 0.0, 0.7071, 0.7071, 0.0, 0.7071, 0.7071, 0.0, 0.7071, 0.7071, 0.0, 0.7071, -0.7071, 0.0, -0.7071, -0.7071, 0.0, -0.7071, -0.7071, 0.0, -0.7071, -0.7071, 0.0, -0.7071, -0.7071, 0.0, -0.7071, -0.7071, 0.0, -0.7071, 0.0, 0.0, 1.0, 0.0, 0.0, 1.0, 0.0, 0.0, 1.0, 0.0, 0.0, 1.0, 0.0, 0.0, 1.0, 0.0, 0.0, 1.0, 0.0, 0.0, 1.0, 0.0, 0.0, 1.0, -8.132e-08, 0.0, 1.0, -1.985e-07, 0.0, 1.0, -1.172e-07, 0.0, 1.0, -1.985e-07, 0.0, 1.0, -8.132e-08, 0.0, 1.0, -1.564e-08, 0.0, 1.0, -1.985e-07, 0.0, 1.0, -1.564e-08, 0.0, 1.0, 0.0, 0.0, 1.0, 0.0, 0.0, 1.0, -1.564e-08, 0.0, 1.0, 0.0, 0.0, 1.0, 0.0, 0.0, 1.0, -1.564e-08, 0.0, 1.0, 0.0, 0.0, 1.0, 0.0, 0.0, 1.0, -1.564e-08, 0.0, 1.0, 0.0, 0.0, 1.0, 0.0, 0.0, 1.0, -1.564e-08, 0.0, 1.0, -1.103e-08, 0.0, 1.0, -1.103e-08, 0.0, 1.0, -1.564e-08, 0.0, 1.0, -8.564e-08, 0.0, 1.0, -8.564e-08, 0.0, 1.0, -1.564e-08, 0.0, 1.0, 0.0, 0.0, 1.0, 0.0, 0.0, 1.0, -1.564e-08, 0.0, 1.0, 0.0, 0.0, 1.0, 0.0, 0.0, 1.0, -1.564e-08, 0.0, 1.0, 0.0, 0.0, 1.0, 0.0, 0.0, 1.0, -1.564e-08, 0.0, 1.0, 0.0, 0.0, 1.0, -8.564e-08, 0.0, 1.0, 0.0, 0.0, 1.0, -1.103e-08, 0.0, 1.0, 0.0, 0.0, 1.0, -8.564e-08, 0.0, 1.0, -4.371e-08, -1.0, -8.742e-08, 0.0, 0.0, 1.0, 0.0, 0.0, 1.0, 4.371e-08, 1.0, -8.742e-08, 0.0, 0.0, 1.0, 0.0, 0.0, 1.0, -0.0003356, 0.0, 1.0, -0.0003356, 0.0, 1.0, 0.0, 0.0, 1.0, 0.0, 0.0, 1.0, -0.0003356, 0.0, 1.0, 0.0, 0.0, 1.0, -4.371e-08, -1.0, -8.742e-08, -1.985e-07, 0.0, 1.0, -0.0004794, 0.0, 1.0, -1.172e-07, 0.0, 1.0, -0.0004794, 0.0, 1.0, -1.985e-07, 0.0, 1.0, -4.371e-08, -1.0, -8.742e-08, -8.742e-08, 1.0, -4.371e-08, 1.985e-07, 0.0, -1.0, 0.0, 0.0, -1.0, 1.172e-07, 0.0, -1.0, 0.0, 0.0, -1.0, 1.985e-07, 0.0, -1.0, -8.742e-08, 1.0, -4.371e-08, 0.0, 0.0, -1.0, 0.0, 0.0, -1.0, 0.0, 0.0, -1.0, 0.0, 0.0, -1.0, 0.0, 0.0, -1.0, 0.0, 0.0, -1.0, 0.0, 0.0, -1.0, 0.0, 0.0, -1.0, 8.742e-08, -1.0, -4.371e-08, 0.0, 0.0, -1.0, 0.0, 0.0, -1.0, -8.742e-08, 1.0, -4.371e-08, 0.0, 0.0, -1.0, 0.0, 0.0, -1.0, 0.0, 0.0, -1.0, 0.0, 0.0, -1.0, 0.0, 0.0, -1.0, 0.0, 0.0, -1.0, -1.07e-07, 0.0, -1.0, 0.0, 0.0, -1.0, 0.0, 0.0, -1.0, -1.07e-07, 0.0, -1.0, -1.831e-07, 0.0, -1.0, -1.831e-07, 0.0, -1.0, -1.07e-07, 0.0, -1.0, -1.362e-06, 0.0, -1.0, -1.362e-06, 0.0, -1.0, -1.07e-07, 0.0, -1.0, 0.0, 0.0, -1.0, 0.0, 0.0, -1.0, -1.07e-07, 0.0, -1.0, 0.0, 0.0, -1.0, 0.0, 0.0, -1.0, -1.07e-07, 0.0, -1.0, -7.142e-08, 0.0, -1.0, -7.142e-08, 0.0, -1.0, -1.07e-07, 0.0, -1.0, -6.68e-08, 0.0, -1.0, -6.68e-08, 0.0, -1.0, -1.07e-07, 0.0, -1.0, 0.0, 0.0, -1.0, 0.0, 0.0, -1.0, -1.07e-07, 0.0, -1.0, 0.0, 0.0, -1.0, 0.0, 0.0, -1.0, -1.07e-07, 0.0, -1.0, 1.985e-07, 0.0, -1.0, -1.07e-07, 0.0, -1.0, 8.132e-08, 0.0, -1.0, 1.985e-07, 0.0, -1.0, 1.172e-07, 0.0, -1.0, 1.985e-07, 0.0, -1.0, 8.132e-08, 0.0, -1.0, -1.0, 0.0, 0.0, -1.0, 0.0, 0.0, -1.0, 0.0, 0.0, -1.0, 0.0, 0.0, -1.0, 0.0, 0.0, -1.0, 0.0, 0.0, 1.0, 0.0, 0.0, 1.0, 0.0, 0.0, 1.0, 0.0, 0.0, 1.0, 0.0, 0.0, 1.0, 0.0, 0.0, 1.0, 0.0, 0.0, 0.0, 0.0, 1.0, 0.0, 0.0, 1.0, 0.0, 0.0, 1.0, 0.0, 0.0, 1.0, 0.0, 0.0, 1.0, 0.0, 0.0, 1.0, 0.0, 0.0, -1.0, 0.0, 0.0, -1.0, 0.0, 0.0, -1.0, 0.0, 0.0, -1.0, 0.0, 0.0, -1.0, 0.0, 0.0, -1.0, 1.0, 0.0, 0.0, 1.0, 0.0, 0.0, 1.0, 0.0, 0.0, 1.0, 0.0, 0.0, 1.0, 0.0, 0.0, 1.0, 0.0, 0.0, -1.0, 0.0, 0.0, -1.0, 0.0, 0.0, -1.0, 0.0, 0.0, -1.0, 0.0, 0.0, -1.0, 0.0, 0.0, -1.0, 0.0, 0.0, -1.0, 0.0, 0.0, -1.0, 0.0, 0.0, -1.0, 0.0, 0.0, -1.0, 0.0, 0.0, -1.0, 0.0, 0.0, -1.0, 0.0, 0.0, 1.0, 0.0, 0.0, 1.0, 0.0, 0.0, 1.0, 0.0, 0.0, 1.0, 0.0, 0.0, 1.0, 0.0, 0.0, 1.0, 0.0, 0.0, 0.0, 0.0, 1.0, 0.0, 0.0, 1.0, 0.0, 0.0, 1.0, 0.0, 0.0, 1.0, 0.0, 0.0, 1.0, 0.0, 0.0, 1.0, 0.0, 0.0, -1.0, 0.0, 0.0, -1.0, 0.0, 0.0, -1.0, 0.0, 0.0, -1.0, 0.0, 0.0, -1.0, 0.0, 0.0, -1.0, 1.0, 0.0, 0.0, 1.0, 0.0, 0.0, 1.0, 0.0, 0.0, 1.0, 0.0, 0.0, 1.0, 0.0, 0.0, 1.0, 0.0, 0.0, -1.0, 0.0, 0.0, -1.0, 0.0, 0.0, -1.0, 0.0, 0.0, -1.0, 0.0, 0.0, -1.0, 0.0, 0.0, -1.0, 0.0, 0.0, -1.0, 0.0, 0.0, -1.0, 0.0, 0.0, -1.0, 0.0, 0.0, -1.0, 0.0, 0.0, -1.0, 0.0, 0.0, -1.0, 0.0, 0.0, 1.0, 0.0, 0.0, 1.0, 0.0, 0.0, 1.0, 0.0, 0.0, 1.0, 0.0, 0.0, 1.0, 0.0, 0.0, 1.0, 0.0, 0.0, 0.0, 0.0, 1.0, 0.0, 0.0, 1.0, 0.0, 0.0, 1.0, 0.0, 0.0, 1.0, 0.0, 0.0, 1.0, 0.0, 0.0, 1.0, 0.0, 0.0, -1.0, 0.0, 0.0, -1.0, 0.0, 0.0, -1.0, 0.0, 0.0, -1.0, 0.0, 0.0, -1.0, 0.0, 0.0, -1.0, 1.0, 0.0, 0.0, 1.0, 0.0, 0.0, 1.0, 0.0, 0.0, 1.0, 0.0, 0.0, 1.0, 0.0, 0.0, 1.0, 0.0, 0.0, -1.0, 0.0, 0.0, -1.0, 0.0, 0.0, -1.0, 0.0, 0.0, -1.0, 0.0, 0.0, -1.0, 0.0, 0.0, -1.0, 0.0, 0.0, 0.7071, 0.0, 0.7071, 0.7071, 0.0, 0.7071, 0.7071, 0.0, 0.7071, 0.7071, 0.0, 0.7071, 0.7071, 0.0, 0.7071, 0.7071, 0.0, 0.7071, -0.7071, 0.0, -0.7071, -0.7071, 0.0, -0.7071, -0.7071, 0.0, -0.7071, -0.7071, 0.0, -0.7071, -0.7071, 0.0, -0.7071, -0.7071, 0.0, -0.7071, 0.0, 0.0, 1.0, 0.0, 0.0, 1.0, 0.0, 0.0, 1.0, 0.0, 0.0, 1.0, 0.0, 0.0, 1.0, 0.0, 0.0, 1.0, 0.0, 0.0, 1.0, 0.0, 0.0, 1.0, 0.0, 0.0, 1.0, -0.7071, -6.385e-08, -0.7071, -0.7071, -6.385e-08, -0.7071, 0.0, 0.0, -1.0, 0.0, 0.0, -1.0, -0.7071, -6.385e-08, -0.7071, 0.0, 0.0, -1.0, 0.0, 0.0, -1.0, 0.0, 0.0, -1.0, -0.7071, -6.385e-08, -0.7071, 0.0, -1.0, 0.0, 0.0, -1.0, 0.0, 0.0, -1.0, 0.0, 0.0, -1.0, 0.0, 0.0, -1.0, 0.0, 0.0, -1.0, 0.0, 0.0, -1.0, 0.0, 0.0, -1.0, 0.0, 0.0, -1.0, 0.0, 0.0, 1.0, 0.0, 0.0, 1.0, 4.193e-10, 0.0, 1.0, 7.582e-09, 0.0, 1.0, 7.582e-09, 0.0, 1.0, 4.193e-10, 0.0, 1.0, 1.964e-09, 0.0, 1.0, 0.0, 0.0, 1.0, 1.964e-09, 0.0, 1.0, 4.193e-10, 0.0, 0.0, -1.0, 0.0, 0.0, -1.0, 0.0, 0.0, -1.0, 0.0, 0.0, -1.0, 0.0, 0.0, -1.0, 0.0, 0.0, -1.0, 0.0, 0.0, 1.0, 0.0, 0.0, 1.0, 0.0, 0.0, 1.0, 0.0, 0.0, 1.0, 0.0, 0.0, 1.0, 0.0, 0.0, 1.0, 1.0, 0.0, 0.0, 1.0, 0.0, 0.0, 1.0, 0.0, 0.0, 1.0, 0.0, 0.0, 1.0, 0.0, 0.0, 1.0, 0.0, 0.0, 1.0, 0.0, 0.0, 1.0, 0.0, 0.0, 1.0, 0.0, 0.0, -1.0, 0.0, 0.0, -1.0, 0.0, 0.0, -1.0, 0.0, 0.0, -1.0, 0.0, 0.0, -1.0, 0.0, 0.0, -1.0, 0.0, 0.0, -1.0, 0.0, 0.0, -1.0, 0.0, 0.0, -1.0, 0.0, 0.0, 1.0, 0.0, 0.0, 1.0, 0.0, 0.0, 1.0, 0.0, 0.0, -1.0, 0.0, 0.0, -1.0, 0.0, 0.0, -1.0, 0.0, 0.0, 1.0, 0.0, 0.0, 1.0, 0.0, 0.0, 1.0, 0.0, 0.0, 1.0, 0.0, 0.0, 1.0, 0.0, 0.0, 1.0, 0.0, 0.0, -1.0, 0.0, 0.0, -1.0, 0.0, 0.0, -1.0, 0.0, 0.0, -1.0, 0.0, 0.0, -1.0, 0.0, 0.0, -1.0, 0.0, 0.0, 0.0, -1.0, 0.0, 0.0, -1.0, 0.0, 0.0, -1.0, 0.0, 0.0, -1.0, 0.0, 0.0, -1.0, 0.0, 0.0, -1.0, 0.0, 0.0, 1.0, 0.0, 0.0, 1.0, 0.0, 0.0, 1.0, 0.0, 0.0, 1.0, 0.0, 0.0, 1.0, 0.0, 0.0, 1.0, 0.0, -1.0, 0.0, 0.0, -1.0, 0.0, 0.0, -1.0, 0.0, 0.0, -1.0, 0.0, 0.0, -1.0, 0.0, 0.0, -1.0, 0.0, 0.0, 1.0, 0.0, 0.0, 1.0, 0.0, 0.0, 1.0, 0.0, 0.0, 1.0, 0.0, 0.0, 1.0, 0.0, 0.0, 1.0, 0.0, 0.0, 0.0, 1.0, -1.659e-08, 0.0, 1.0, -1.085e-06, 0.0, 1.0, 0.0, 0.0, 1.0, -1.085e-06, 0.0, 1.0, -1.659e-08, 0.0, 1.0, -1.134e-06, 0.0, -1.0, 1.134e-06, 0.0, -1.0, 1.659e-08, 0.0, -1.0, 1.085e-06, 0.0, -1.0, 0.0, 0.0, -1.0, 1.085e-06, 0.0, -1.0, 1.659e-08, -1.0, 0.0, 0.0, -1.0, 0.0, 0.0, -1.0, 0.0, 0.0, -1.0, 0.0, 0.0, -1.0, 0.0, 0.0, -1.0, 0.0, 0.0, -1.0, 0.0, 0.0, -1.0, 0.0, 0.0, -1.0, 0.0, 0.0, 1.0, 0.0, 0.0, 0.7071, 0.0, 0.7071, 1.0, 0.0, 0.0, 1.0, 0.0, 0.0, 0.7071, 0.0, 0.7071, 1.0, 0.0, 0.0, 0.7071, 0.0, 0.7071, 1.0, 0.0, 0.0, 0.7071, 0.0, 0.7071, 1.0, 0.0, 0.0, 1.0, 0.0, 0.0, 1.0, 0.0, 0.0, 1.0, 0.0, 0.0, 1.0, 0.0, 0.0, 1.0, 0.0, 0.0, -1.0, 0.0, 0.0, -1.0, 0.0, 0.0, -1.0, 0.0, 0.0, -1.0, 0.0, 0.0, -1.0, 0.0, 0.0, -1.0, 0.0, 0.0, 0.0, -1.0, 0.0, 0.0, -1.0, 0.0, 0.0, -1.0, 0.0, 0.0, -1.0, 0.0, 0.0, -1.0, 0.0, 0.0, -1.0, 0.0, 0.0, 1.0, 0.0, 0.0, 1.0, 0.0, 0.0, 1.0, 0.0, 0.0, 1.0, 0.0, 0.0, 1.0, 0.0, 0.0, 1.0, 0.0, -1.0, 0.0, 0.0, -1.0, 0.0, 0.0, -1.0, 0.0, 0.0, -1.0, 0.0, 0.0, -1.0, 0.0, 0.0, -1.0, 0.0, 0.0, 1.0, 0.0, 0.0, 1.0, 0.0, 0.0, 1.0, 0.0, 0.0, 1.0, 0.0, 0.0, 1.0, 0.0, 0.0, 1.0, 0.0, 0.0, 1.0, 0.0, 0.0, 1.0, 0.0, 0.0, 1.0, 0.0, 0.0, 1.0, 0.0, 0.0, 1.0, 0.0, 0.0, 1.0, 0.0, 0.0, -1.0, 0.0, 0.0, -1.0, 0.0, 0.0, -1.0, 0.0, 0.0, -1.0, 0.0, 0.0, -1.0, 0.0, 0.0, -1.0, 0.0, 0.0, 0.0, -1.0, 0.0, 0.0, -1.0, 0.0, 0.0, -1.0, 0.0, 0.0, -1.0, 0.0, 0.0, -1.0, 0.0, 0.0, -1.0, 0.0, 0.0, 1.0, 0.0, 0.0, 1.0, 0.0, 0.0, 1.0, 0.0, 0.0, 1.0, 0.0, 0.0, 1.0, 0.0, 0.0, 1.0, 0.0, -1.0, 0.0, 0.0, -1.0, 0.0, 0.0, -1.0, 0.0, 0.0, -1.0, 0.0, 0.0, -1.0, 0.0, 0.0, -1.0, 0.0, 0.0, 1.0, 0.0, 0.0, 1.0, 0.0, 0.0, 1.0, 0.0, 0.0, 1.0, 0.0, 0.0, 1.0, 0.0, 0.0, 1.0, 0.0, 0.0, 0.0, 0.0, 1.0, 0.0, 0.0, 1.0, 0.0, 0.0, 1.0, 0.0, 0.0, 1.0, 0.0, 0.0, 1.0, 0.0, 0.0, 1.0, 0.0, 0.0, -1.0, 0.0, 0.0, -1.0, 0.0, 0.0, -1.0, 0.0, 0.0, -1.0, 0.0, 0.0, -1.0, 0.0, 0.0, -1.0, 0.0, 0.0, 1.0, 0.0, 0.0, 1.0, 0.0, 0.0, 1.0, 0.0, 0.0, 1.0, 0.0, 0.0, 1.0, 0.0, 0.0, 1.0, 0.0, 0.0, -1.0, 0.0, 0.0, -1.0, 0.0, 0.0, -1.0, 0.0, 0.0, -1.0, 0.0, 0.0, -1.0, 0.0, 0.0, -1.0, 0.0, 0.0, 1.0, 0.0, 0.0, 1.0, 0.0, 0.0, 1.0, 0.0, 0.0, 1.0, 0.0, 0.0, 1.0, 0.0, 0.0, 1.0, 0.0, 0.0, -1.0, 0.0, 0.0, -1.0, 0.0, 0.0, -1.0, 0.0, 0.0, -1.0, 0.0, 0.0, -1.0, 0.0, 0.0, -1.0, 0.0, 1.0, 5.423e-07, 0.0, 1.0, 6.222e-09, 0.0, 1.0, 4.254e-07, 0.0, 1.0, 6.222e-09, 0.0, 1.0, 5.423e-07, 0.0, 1.0, 0.0, 0.0, -1.0, 0.0, 0.0, -1.0, -5.423e-07, 0.0, -1.0, -6.222e-09, 0.0, -1.0, -4.254e-07, 0.0, -1.0, -6.222e-09, 0.0, -1.0, -5.423e-07, 0.0, 1.0, 5.423e-07, 0.0, 1.0, 0.0, 0.0, 1.0, 0.0, 0.0, 1.0, 0.0, 0.0, 1.0, 5.423e-07, 0.0, 1.0, 4.254e-07, 0.0, -1.0, -4.254e-07, 0.0, -1.0, -5.423e-07, 0.0, -1.0, 0.0, 0.0, -1.0, 0.0, 0.0, -1.0, 0.0, 0.0, -1.0, -5.423e-07, 0.0, 1.0, 4.254e-07, 0.0, 1.0, 0.0, 0.0, 1.0, 0.0, 0.0, 1.0, 0.0, 0.0, 1.0, 4.254e-07, 0.0, 1.0, 6.222e-09, 0.0, -1.0, -6.222e-09, 0.0, -1.0, -4.254e-07, 0.0, -1.0, 0.0, 0.0, -1.0, 0.0, 0.0, -1.0, 0.0, 0.0, -1.0, -4.254e-07, 0.0, 1.0, 0.0, 0.0, 1.0, 0.0, 0.0, 1.0, 0.0, 0.0, 1.0, 0.0, 0.0, 1.0, 0.0, 0.0, 1.0, 6.222e-09, 0.0, -1.0, -6.222e-09, 0.0, -1.0, 0.0, 0.0, -1.0, 0.0, 0.0, -1.0, 0.0, 0.0, -1.0, 0.0, 0.0, -1.0, 0.0, -0.02265, 0.0, -0.9997, -0.02181, 0.0, -0.9998, -0.04446, 0.0, -0.999, -0.04446, 0.0, -0.999, 0.0, -0.9487, 0.3162, 0.0, -0.9487, 0.3162, 0.0, 0.0, 1.0, 0.0, 0.0, 1.0, 0.7071, 0.0, 0.7071, 0.7071, 0.0, 0.7071, 0.0, 0.0, 1.0, 0.0, 0.0, 1.0, -0.7071, -6.385e-08, -0.7071, -0.7071, -6.385e-08, -0.7071, -1.0, -9.03e-08, 0.0, -1.0, -9.03e-08, 0.0, -1.0, -9.03e-08, 0.0])] * 3)])

# ---- objects
ob_light = bpy.data.objects.new('Light', light_light)
ob_camera = bpy.data.objects.new('Camera', cam_camera)
ob_id396 = bpy.data.objects.new('#ID396', me_id396)

# ---- transforms, parenting, visibility, modifiers, constraints
ob_light.location = (4.076, 1.005, 5.904)
ob_light.rotation_euler = (0.6503, 0.05522, 1.866)
ob_light.lock_rotations_4d = False
ob_light.empty_display_type = 'ARROWS'
ob_light.color = (0.0, 0.0, 0.0, 0.0)
ob_light.lineart.crease_threshold = 0.0
ob_camera.location = (7.359, -6.926, 4.958)
ob_camera.rotation_euler = (1.109, 0.0, 0.8149)
ob_camera.lock_rotations_4d = False
ob_camera.empty_display_type = 'ARROWS'
ob_camera.color = (0.0, 0.0, 0.0, 0.0)
ob_camera.display_type = 'WIRE'
ob_camera.lineart.crease_threshold = 0.0
ob_id396.location = (0.0, 0.0, 0.0)
ob_id396.rotation_euler = (1.571, -0.0, 0.0)

# ---- collection membership
col_collection.objects.link(ob_light)
col_collection.objects.link(ob_camera)
col_collection.objects.link(ob_id396)

# ---- scene / render settings (as saved in the file)
scene.camera = ob_camera
scene.frame_start = 1; scene.frame_end = 250; scene.frame_set(1)
scene.render.engine = 'BLENDER_EEVEE_NEXT'
scene.cycles.use_denoising = False
scene.cycles.samples = 128
scene.cycles.sampling_pattern = 'TABULATED_SOBOL'
scene.cycles.use_adaptive_sampling = False
scene.cycles.use_light_tree = False
scene.view_settings.view_transform = 'Filmic'
bpy.context.view_layer.update()

